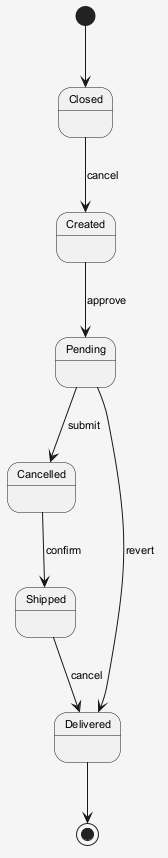

The diagram above was rendered by PlantUML. Its source (embedded in the PNG):
@startuml
skinparam shadowing false
skinparam backgroundColor #F5F5F5
skinparam defaultFontSize 11
[*] --> Closed
Closed --> Created : cancel
Created --> Pending : approve
Pending --> Cancelled : submit
Cancelled --> Shipped : confirm
Shipped --> Delivered : cancel
Pending --> Delivered : revert
Delivered --> [*]
@enduml